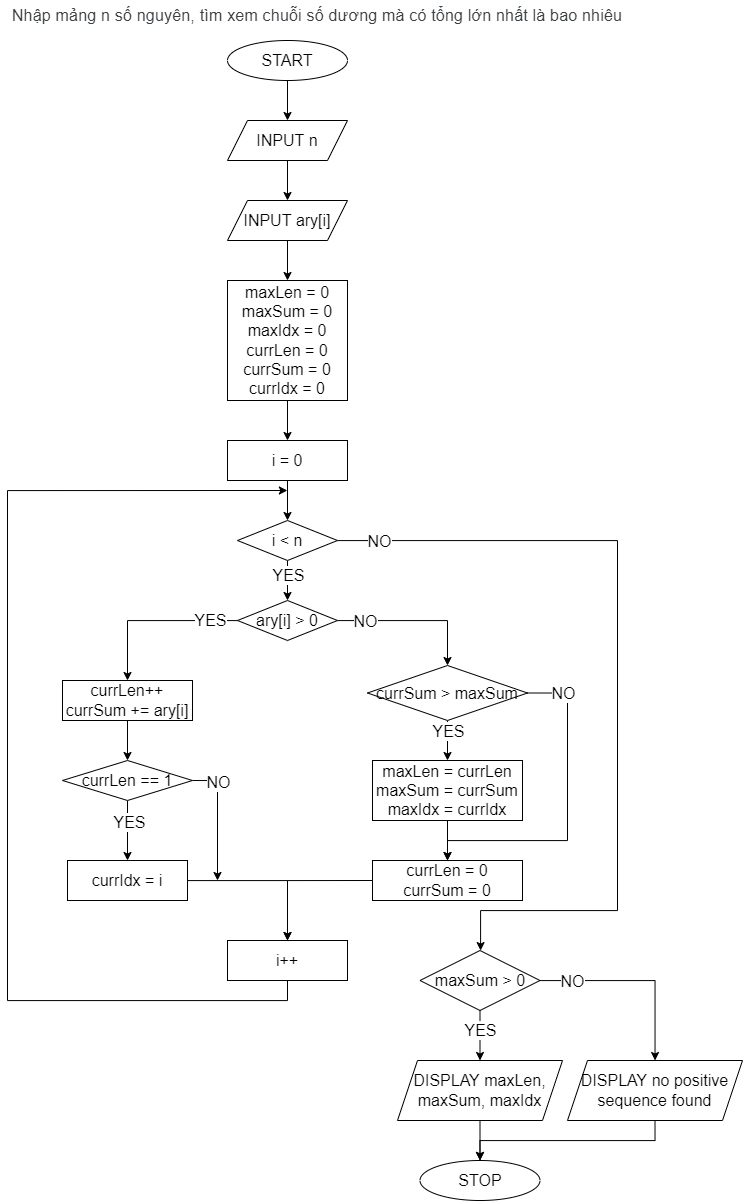

The diagram above was exported from draw.io. Its source (the exported page's mxGraphModel, read from the mxfile embedded in the PNG):
<mxGraphModel dx="1080" dy="1331" grid="1" gridSize="10" guides="1" tooltips="1" connect="1" arrows="1" fold="1" page="1" pageScale="1" pageWidth="827" pageHeight="1169" math="0" shadow="0">
  <root>
    <mxCell id="0" />
    <mxCell id="1" parent="0" />
    <mxCell id="t0ftDr43MBUoyxfiyYSO-1" value="&lt;span style=&quot;color: rgb(60, 64, 67); font-family: Roboto, Arial, sans-serif; letter-spacing: 0.2px; text-align: start;&quot;&gt;&lt;font style=&quot;font-size: 16px;&quot;&gt;Nhập mảng n số nguyên, tìm xem chuỗi số dương mà có tổng lớn nhất là bao nhiêu&lt;/font&gt;&lt;/span&gt;" style="text;html=1;strokeColor=none;fillColor=none;align=center;verticalAlign=middle;whiteSpace=wrap;rounded=0;" parent="1" vertex="1">
      <mxGeometry x="80" y="40" width="620" height="30" as="geometry" />
    </mxCell>
    <mxCell id="t0ftDr43MBUoyxfiyYSO-4" value="" style="edgeStyle=orthogonalEdgeStyle;rounded=0;orthogonalLoop=1;jettySize=auto;html=1;fontSize=16;" parent="1" source="t0ftDr43MBUoyxfiyYSO-2" target="t0ftDr43MBUoyxfiyYSO-3" edge="1">
      <mxGeometry relative="1" as="geometry" />
    </mxCell>
    <mxCell id="t0ftDr43MBUoyxfiyYSO-2" value="START" style="ellipse;whiteSpace=wrap;html=1;fontSize=16;" parent="1" vertex="1">
      <mxGeometry x="300" y="80" width="120" height="40" as="geometry" />
    </mxCell>
    <mxCell id="t0ftDr43MBUoyxfiyYSO-6" value="" style="edgeStyle=orthogonalEdgeStyle;rounded=0;orthogonalLoop=1;jettySize=auto;html=1;fontSize=16;" parent="1" source="t0ftDr43MBUoyxfiyYSO-3" target="t0ftDr43MBUoyxfiyYSO-5" edge="1">
      <mxGeometry relative="1" as="geometry" />
    </mxCell>
    <mxCell id="t0ftDr43MBUoyxfiyYSO-3" value="INPUT n" style="shape=parallelogram;perimeter=parallelogramPerimeter;whiteSpace=wrap;html=1;fixedSize=1;fontSize=16;" parent="1" vertex="1">
      <mxGeometry x="300" y="160" width="120" height="40" as="geometry" />
    </mxCell>
    <mxCell id="t0ftDr43MBUoyxfiyYSO-8" value="" style="edgeStyle=orthogonalEdgeStyle;rounded=0;orthogonalLoop=1;jettySize=auto;html=1;fontSize=16;" parent="1" source="t0ftDr43MBUoyxfiyYSO-5" target="t0ftDr43MBUoyxfiyYSO-7" edge="1">
      <mxGeometry relative="1" as="geometry" />
    </mxCell>
    <mxCell id="t0ftDr43MBUoyxfiyYSO-5" value="INPUT ary[i]" style="shape=parallelogram;perimeter=parallelogramPerimeter;whiteSpace=wrap;html=1;fixedSize=1;fontSize=16;" parent="1" vertex="1">
      <mxGeometry x="300" y="240" width="120" height="40" as="geometry" />
    </mxCell>
    <mxCell id="t0ftDr43MBUoyxfiyYSO-10" value="" style="edgeStyle=orthogonalEdgeStyle;rounded=0;orthogonalLoop=1;jettySize=auto;html=1;fontSize=16;" parent="1" source="t0ftDr43MBUoyxfiyYSO-7" target="t0ftDr43MBUoyxfiyYSO-9" edge="1">
      <mxGeometry relative="1" as="geometry" />
    </mxCell>
    <mxCell id="t0ftDr43MBUoyxfiyYSO-7" value="maxLen = 0&lt;br&gt;maxSum = 0&lt;br&gt;maxIdx = 0&lt;br&gt;currLen = 0&lt;br&gt;currSum = 0&lt;br&gt;currIdx = 0" style="whiteSpace=wrap;html=1;fontSize=16;" parent="1" vertex="1">
      <mxGeometry x="300" y="320" width="120" height="120" as="geometry" />
    </mxCell>
    <mxCell id="t0ftDr43MBUoyxfiyYSO-12" value="" style="edgeStyle=orthogonalEdgeStyle;rounded=0;orthogonalLoop=1;jettySize=auto;html=1;fontSize=16;" parent="1" source="t0ftDr43MBUoyxfiyYSO-9" target="t0ftDr43MBUoyxfiyYSO-11" edge="1">
      <mxGeometry relative="1" as="geometry" />
    </mxCell>
    <mxCell id="t0ftDr43MBUoyxfiyYSO-9" value="i = 0" style="whiteSpace=wrap;html=1;fontSize=16;" parent="1" vertex="1">
      <mxGeometry x="300" y="480" width="120" height="40" as="geometry" />
    </mxCell>
    <mxCell id="t0ftDr43MBUoyxfiyYSO-14" value="" style="edgeStyle=orthogonalEdgeStyle;rounded=0;orthogonalLoop=1;jettySize=auto;html=1;fontSize=16;" parent="1" source="t0ftDr43MBUoyxfiyYSO-11" target="t0ftDr43MBUoyxfiyYSO-13" edge="1">
      <mxGeometry relative="1" as="geometry" />
    </mxCell>
    <mxCell id="t0ftDr43MBUoyxfiyYSO-45" value="YES" style="edgeLabel;html=1;align=center;verticalAlign=middle;resizable=0;points=[];fontSize=16;" parent="t0ftDr43MBUoyxfiyYSO-14" vertex="1" connectable="0">
      <mxGeometry x="-0.28" relative="1" as="geometry">
        <mxPoint as="offset" />
      </mxGeometry>
    </mxCell>
    <mxCell id="t0ftDr43MBUoyxfiyYSO-37" value="" style="edgeStyle=orthogonalEdgeStyle;rounded=0;orthogonalLoop=1;jettySize=auto;html=1;fontSize=16;entryX=0.5;entryY=0;entryDx=0;entryDy=0;" parent="1" source="t0ftDr43MBUoyxfiyYSO-11" target="t0ftDr43MBUoyxfiyYSO-36" edge="1">
      <mxGeometry relative="1" as="geometry">
        <Array as="points">
          <mxPoint x="690" y="580" />
          <mxPoint x="690" y="950" />
          <mxPoint x="553" y="950" />
          <mxPoint x="553" y="990" />
        </Array>
        <mxPoint x="560" y="990" as="targetPoint" />
      </mxGeometry>
    </mxCell>
    <mxCell id="t0ftDr43MBUoyxfiyYSO-46" value="NO" style="edgeLabel;html=1;align=center;verticalAlign=middle;resizable=0;points=[];fontSize=16;" parent="t0ftDr43MBUoyxfiyYSO-37" vertex="1" connectable="0">
      <mxGeometry x="-0.9" relative="1" as="geometry">
        <mxPoint as="offset" />
      </mxGeometry>
    </mxCell>
    <mxCell id="t0ftDr43MBUoyxfiyYSO-11" value="i &amp;lt; n" style="rhombus;whiteSpace=wrap;html=1;fontSize=16;" parent="1" vertex="1">
      <mxGeometry x="310" y="560" width="100" height="40" as="geometry" />
    </mxCell>
    <mxCell id="t0ftDr43MBUoyxfiyYSO-17" value="" style="edgeStyle=orthogonalEdgeStyle;rounded=0;orthogonalLoop=1;jettySize=auto;html=1;fontSize=16;" parent="1" source="t0ftDr43MBUoyxfiyYSO-13" target="t0ftDr43MBUoyxfiyYSO-16" edge="1">
      <mxGeometry relative="1" as="geometry" />
    </mxCell>
    <mxCell id="t0ftDr43MBUoyxfiyYSO-47" value="YES" style="edgeLabel;html=1;align=center;verticalAlign=middle;resizable=0;points=[];fontSize=16;" parent="t0ftDr43MBUoyxfiyYSO-17" vertex="1" connectable="0">
      <mxGeometry x="-0.6802" y="-1" relative="1" as="geometry">
        <mxPoint as="offset" />
      </mxGeometry>
    </mxCell>
    <mxCell id="t0ftDr43MBUoyxfiyYSO-26" value="" style="edgeStyle=orthogonalEdgeStyle;rounded=0;orthogonalLoop=1;jettySize=auto;html=1;fontSize=16;" parent="1" source="t0ftDr43MBUoyxfiyYSO-13" target="t0ftDr43MBUoyxfiyYSO-25" edge="1">
      <mxGeometry relative="1" as="geometry" />
    </mxCell>
    <mxCell id="t0ftDr43MBUoyxfiyYSO-48" value="NO" style="edgeLabel;html=1;align=center;verticalAlign=middle;resizable=0;points=[];fontSize=16;" parent="t0ftDr43MBUoyxfiyYSO-26" vertex="1" connectable="0">
      <mxGeometry x="-0.6366" relative="1" as="geometry">
        <mxPoint as="offset" />
      </mxGeometry>
    </mxCell>
    <mxCell id="t0ftDr43MBUoyxfiyYSO-13" value="ary[i] &amp;gt; 0" style="rhombus;whiteSpace=wrap;html=1;fontSize=16;" parent="1" vertex="1">
      <mxGeometry x="310" y="640" width="100" height="40" as="geometry" />
    </mxCell>
    <mxCell id="t0ftDr43MBUoyxfiyYSO-19" value="" style="edgeStyle=orthogonalEdgeStyle;rounded=0;orthogonalLoop=1;jettySize=auto;html=1;fontSize=16;" parent="1" source="t0ftDr43MBUoyxfiyYSO-16" target="t0ftDr43MBUoyxfiyYSO-18" edge="1">
      <mxGeometry relative="1" as="geometry" />
    </mxCell>
    <mxCell id="t0ftDr43MBUoyxfiyYSO-16" value="currLen++&lt;br&gt;currSum += ary[i]" style="whiteSpace=wrap;html=1;fontSize=16;" parent="1" vertex="1">
      <mxGeometry x="135" y="720" width="130" height="40" as="geometry" />
    </mxCell>
    <mxCell id="t0ftDr43MBUoyxfiyYSO-22" value="" style="edgeStyle=orthogonalEdgeStyle;rounded=0;orthogonalLoop=1;jettySize=auto;html=1;fontSize=16;" parent="1" source="t0ftDr43MBUoyxfiyYSO-18" target="t0ftDr43MBUoyxfiyYSO-21" edge="1">
      <mxGeometry relative="1" as="geometry" />
    </mxCell>
    <mxCell id="t0ftDr43MBUoyxfiyYSO-49" value="YES" style="edgeLabel;html=1;align=center;verticalAlign=middle;resizable=0;points=[];fontSize=16;" parent="t0ftDr43MBUoyxfiyYSO-22" vertex="1" connectable="0">
      <mxGeometry x="-0.26" y="1" relative="1" as="geometry">
        <mxPoint as="offset" />
      </mxGeometry>
    </mxCell>
    <mxCell id="t0ftDr43MBUoyxfiyYSO-50" style="edgeStyle=orthogonalEdgeStyle;rounded=0;orthogonalLoop=1;jettySize=auto;html=1;exitX=1;exitY=0.5;exitDx=0;exitDy=0;fontSize=16;" parent="1" source="t0ftDr43MBUoyxfiyYSO-18" edge="1">
      <mxGeometry relative="1" as="geometry">
        <mxPoint x="290" y="920" as="targetPoint" />
      </mxGeometry>
    </mxCell>
    <mxCell id="t0ftDr43MBUoyxfiyYSO-51" value="NO" style="edgeLabel;html=1;align=center;verticalAlign=middle;resizable=0;points=[];fontSize=16;" parent="t0ftDr43MBUoyxfiyYSO-50" vertex="1" connectable="0">
      <mxGeometry x="-0.5702" relative="1" as="geometry">
        <mxPoint as="offset" />
      </mxGeometry>
    </mxCell>
    <mxCell id="t0ftDr43MBUoyxfiyYSO-18" value="currLen == 1" style="rhombus;whiteSpace=wrap;html=1;fontSize=16;" parent="1" vertex="1">
      <mxGeometry x="135" y="800" width="130" height="40" as="geometry" />
    </mxCell>
    <mxCell id="t0ftDr43MBUoyxfiyYSO-33" value="" style="edgeStyle=orthogonalEdgeStyle;rounded=0;orthogonalLoop=1;jettySize=auto;html=1;fontSize=16;" parent="1" source="t0ftDr43MBUoyxfiyYSO-21" target="t0ftDr43MBUoyxfiyYSO-32" edge="1">
      <mxGeometry relative="1" as="geometry" />
    </mxCell>
    <mxCell id="t0ftDr43MBUoyxfiyYSO-21" value="currIdx = i" style="whiteSpace=wrap;html=1;fontSize=16;" parent="1" vertex="1">
      <mxGeometry x="140" y="900" width="120" height="40" as="geometry" />
    </mxCell>
    <mxCell id="t0ftDr43MBUoyxfiyYSO-28" value="" style="edgeStyle=orthogonalEdgeStyle;rounded=0;orthogonalLoop=1;jettySize=auto;html=1;fontSize=16;" parent="1" source="t0ftDr43MBUoyxfiyYSO-25" target="t0ftDr43MBUoyxfiyYSO-27" edge="1">
      <mxGeometry relative="1" as="geometry" />
    </mxCell>
    <mxCell id="t0ftDr43MBUoyxfiyYSO-52" value="YES" style="edgeLabel;html=1;align=center;verticalAlign=middle;resizable=0;points=[];fontSize=16;" parent="t0ftDr43MBUoyxfiyYSO-28" vertex="1" connectable="0">
      <mxGeometry x="0.2211" relative="1" as="geometry">
        <mxPoint y="-14" as="offset" />
      </mxGeometry>
    </mxCell>
    <mxCell id="t0ftDr43MBUoyxfiyYSO-31" style="edgeStyle=orthogonalEdgeStyle;rounded=0;orthogonalLoop=1;jettySize=auto;html=1;exitX=1;exitY=0.5;exitDx=0;exitDy=0;fontSize=16;" parent="1" source="t0ftDr43MBUoyxfiyYSO-25" target="t0ftDr43MBUoyxfiyYSO-29" edge="1">
      <mxGeometry relative="1" as="geometry">
        <Array as="points">
          <mxPoint x="640" y="732" />
          <mxPoint x="640" y="880" />
          <mxPoint x="520" y="880" />
        </Array>
      </mxGeometry>
    </mxCell>
    <mxCell id="t0ftDr43MBUoyxfiyYSO-53" value="NO" style="edgeLabel;html=1;align=center;verticalAlign=middle;resizable=0;points=[];fontSize=16;" parent="t0ftDr43MBUoyxfiyYSO-31" vertex="1" connectable="0">
      <mxGeometry x="-0.7819" relative="1" as="geometry">
        <mxPoint as="offset" />
      </mxGeometry>
    </mxCell>
    <mxCell id="t0ftDr43MBUoyxfiyYSO-25" value="currSum &amp;gt; maxSum" style="rhombus;whiteSpace=wrap;html=1;fontSize=16;" parent="1" vertex="1">
      <mxGeometry x="440" y="705" width="160" height="55" as="geometry" />
    </mxCell>
    <mxCell id="t0ftDr43MBUoyxfiyYSO-30" value="" style="edgeStyle=orthogonalEdgeStyle;rounded=0;orthogonalLoop=1;jettySize=auto;html=1;fontSize=16;" parent="1" source="t0ftDr43MBUoyxfiyYSO-27" target="t0ftDr43MBUoyxfiyYSO-29" edge="1">
      <mxGeometry relative="1" as="geometry" />
    </mxCell>
    <mxCell id="t0ftDr43MBUoyxfiyYSO-27" value="maxLen = currLen&lt;br&gt;maxSum = currSum&lt;br&gt;maxIdx = currIdx" style="whiteSpace=wrap;html=1;fontSize=16;" parent="1" vertex="1">
      <mxGeometry x="445" y="800" width="150" height="60" as="geometry" />
    </mxCell>
    <mxCell id="t0ftDr43MBUoyxfiyYSO-34" style="edgeStyle=orthogonalEdgeStyle;rounded=0;orthogonalLoop=1;jettySize=auto;html=1;exitX=0;exitY=0.5;exitDx=0;exitDy=0;entryX=0.5;entryY=0;entryDx=0;entryDy=0;fontSize=16;" parent="1" source="t0ftDr43MBUoyxfiyYSO-29" target="t0ftDr43MBUoyxfiyYSO-32" edge="1">
      <mxGeometry relative="1" as="geometry" />
    </mxCell>
    <mxCell id="t0ftDr43MBUoyxfiyYSO-29" value="currLen = 0&lt;br&gt;currSum = 0" style="whiteSpace=wrap;html=1;fontSize=16;" parent="1" vertex="1">
      <mxGeometry x="445" y="900" width="150" height="40" as="geometry" />
    </mxCell>
    <mxCell id="t0ftDr43MBUoyxfiyYSO-35" style="edgeStyle=orthogonalEdgeStyle;rounded=0;orthogonalLoop=1;jettySize=auto;html=1;fontSize=16;" parent="1" edge="1">
      <mxGeometry relative="1" as="geometry">
        <mxPoint x="359.8823529411766" y="530" as="targetPoint" />
        <Array as="points">
          <mxPoint x="360" y="1040" />
          <mxPoint x="80" y="1040" />
          <mxPoint x="80" y="530" />
        </Array>
        <mxPoint x="360" y="1020" as="sourcePoint" />
      </mxGeometry>
    </mxCell>
    <mxCell id="t0ftDr43MBUoyxfiyYSO-32" value="i++" style="whiteSpace=wrap;html=1;fontSize=16;" parent="1" vertex="1">
      <mxGeometry x="300" y="980" width="120" height="40" as="geometry" />
    </mxCell>
    <mxCell id="t0ftDr43MBUoyxfiyYSO-39" value="" style="edgeStyle=orthogonalEdgeStyle;rounded=0;orthogonalLoop=1;jettySize=auto;html=1;fontSize=16;" parent="1" source="t0ftDr43MBUoyxfiyYSO-36" target="t0ftDr43MBUoyxfiyYSO-38" edge="1">
      <mxGeometry relative="1" as="geometry" />
    </mxCell>
    <mxCell id="t0ftDr43MBUoyxfiyYSO-54" value="YES" style="edgeLabel;html=1;align=center;verticalAlign=middle;resizable=0;points=[];fontSize=16;" parent="t0ftDr43MBUoyxfiyYSO-39" vertex="1" connectable="0">
      <mxGeometry x="0.3138" relative="1" as="geometry">
        <mxPoint y="-13" as="offset" />
      </mxGeometry>
    </mxCell>
    <mxCell id="t0ftDr43MBUoyxfiyYSO-41" value="" style="edgeStyle=orthogonalEdgeStyle;rounded=0;orthogonalLoop=1;jettySize=auto;html=1;fontSize=16;" parent="1" source="t0ftDr43MBUoyxfiyYSO-36" target="t0ftDr43MBUoyxfiyYSO-40" edge="1">
      <mxGeometry relative="1" as="geometry" />
    </mxCell>
    <mxCell id="t0ftDr43MBUoyxfiyYSO-56" value="NO" style="edgeLabel;html=1;align=center;verticalAlign=middle;resizable=0;points=[];fontSize=16;" parent="t0ftDr43MBUoyxfiyYSO-41" vertex="1" connectable="0">
      <mxGeometry x="-0.6677" relative="1" as="geometry">
        <mxPoint as="offset" />
      </mxGeometry>
    </mxCell>
    <mxCell id="t0ftDr43MBUoyxfiyYSO-36" value="maxSum &amp;gt; 0" style="rhombus;whiteSpace=wrap;html=1;fontSize=16;" parent="1" vertex="1">
      <mxGeometry x="492.5" y="990" width="120" height="60" as="geometry" />
    </mxCell>
    <mxCell id="t0ftDr43MBUoyxfiyYSO-43" value="" style="edgeStyle=orthogonalEdgeStyle;rounded=0;orthogonalLoop=1;jettySize=auto;html=1;fontSize=16;" parent="1" source="t0ftDr43MBUoyxfiyYSO-38" target="t0ftDr43MBUoyxfiyYSO-42" edge="1">
      <mxGeometry relative="1" as="geometry" />
    </mxCell>
    <mxCell id="t0ftDr43MBUoyxfiyYSO-38" value="DISPLAY maxLen, maxSum, maxIdx" style="shape=parallelogram;perimeter=parallelogramPerimeter;whiteSpace=wrap;html=1;fixedSize=1;fontSize=16;" parent="1" vertex="1">
      <mxGeometry x="470" y="1100" width="165" height="60" as="geometry" />
    </mxCell>
    <mxCell id="t0ftDr43MBUoyxfiyYSO-44" style="edgeStyle=orthogonalEdgeStyle;rounded=0;orthogonalLoop=1;jettySize=auto;html=1;exitX=0.5;exitY=1;exitDx=0;exitDy=0;entryX=0.5;entryY=0;entryDx=0;entryDy=0;fontSize=16;" parent="1" source="t0ftDr43MBUoyxfiyYSO-40" target="t0ftDr43MBUoyxfiyYSO-42" edge="1">
      <mxGeometry relative="1" as="geometry" />
    </mxCell>
    <mxCell id="t0ftDr43MBUoyxfiyYSO-40" value="DISPLAY no positive sequence found" style="shape=parallelogram;perimeter=parallelogramPerimeter;whiteSpace=wrap;html=1;fixedSize=1;fontSize=16;" parent="1" vertex="1">
      <mxGeometry x="640" y="1100" width="175" height="60" as="geometry" />
    </mxCell>
    <mxCell id="t0ftDr43MBUoyxfiyYSO-42" value="STOP" style="ellipse;whiteSpace=wrap;html=1;fontSize=16;" parent="1" vertex="1">
      <mxGeometry x="492.5" y="1200" width="120" height="40" as="geometry" />
    </mxCell>
  </root>
</mxGraphModel>